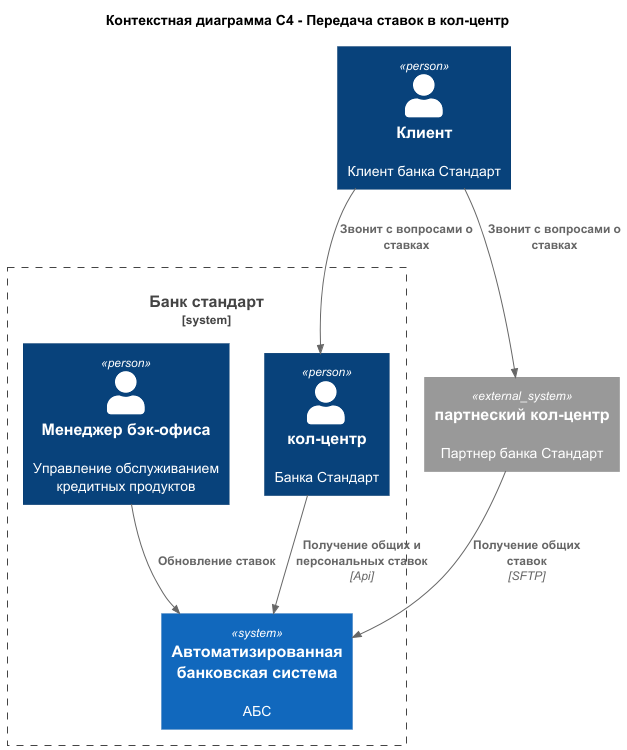

The diagram above was rendered by PlantUML. Its source (embedded in the PNG):
@startuml
title Контекстная диаграмма C4 - Передача ставок в кол-центр

top to bottom direction

!include https://raw.githubusercontent.com/plantuml-stdlib/C4-PlantUML/master/C4_Context.puml

Person(user, "Клиент", Клиент банка Стандарт)

System_Boundary(standart_bank, "Банк стандарт"){
    Person(call_center, "кол-центр", "Банка Стандарт")

    System(ABS, "Автоматизированная банковская система", "АБС")

    Person(credit_manager, "Менеджер бэк-офиса", "Управление обслуживанием кредитных продуктов")
}
System_Ext(call_center_partner, "партнеский кол-центр", "Партнер банка Стандарт" )

Rel(user, call_center, "Звонит с вопросами о ставках")
Rel(user, call_center_partner, "Звонит с вопросами о ставках")
Rel(call_center, ABS, "Получение общих и персональных ставок", "Api")
Rel(call_center_partner, ABS, "Получение общих ставок", "SFTP")
Rel(credit_manager, ABS, "Обновление ставок")

@enduml